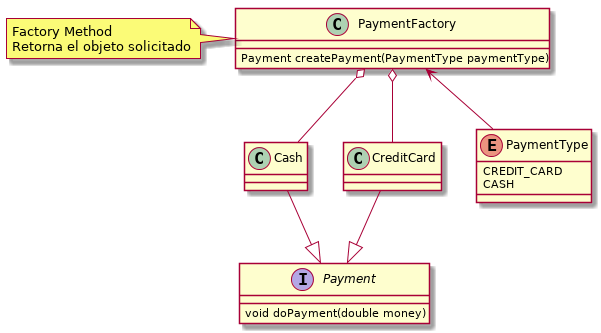

The diagram above was rendered by PlantUML. Its source (embedded in the PNG):
@startuml

interface Payment {
    void doPayment(double money)
}

Cash --|> Payment
CreditCard --|> Payment

class PaymentFactory {
    Payment createPayment(PaymentType paymentType)
}

enum PaymentType {
    CREDIT_CARD
    CASH
}

PaymentFactory <-- PaymentType
PaymentFactory o-- Cash
PaymentFactory o-- CreditCard

note "Factory Method\nRetorna el objeto solicitado" as NotePaymentFactory
PaymentFactory .l. NotePaymentFactory

@enduml